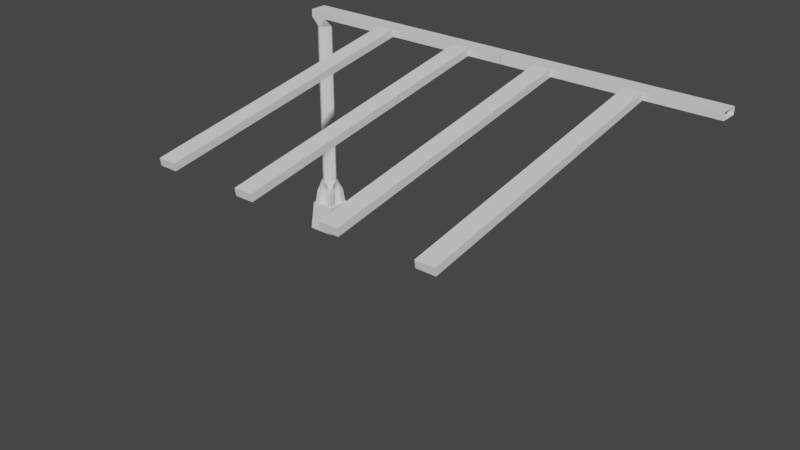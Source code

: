 # Source: roof.blend  (saved by Blender 2.81.16; exported with 4.5.12 LTS)
import bpy
from mathutils import Matrix  # noqa: F401  (used for matrix-valued properties, if any)

bpy.ops.wm.read_factory_settings(use_empty=True)
scene = bpy.context.scene
scene.name = 'Scene'

# ---- collections
col_collection = bpy.data.collections.new('Collection'); scene.collection.children.link(col_collection)

# ---- world
world_world = bpy.data.worlds.new('World'); scene.world = world_world
world_world.use_nodes = True; world_world.node_tree.nodes.clear()
_N = world_world.node_tree.nodes; _L = world_world.node_tree.links
n0 = _N.new('ShaderNodeOutputWorld'); n0.name = 'World Output'; n0.location = (300, 300)
n1 = _N.new('ShaderNodeBackground'); n1.name = 'Background'; n1.location = (10, 300)
n1.inputs[0].default_value = (0.05088, 0.05088, 0.05088, 1.0)
_L.new(n1.outputs[0], n0.inputs[0])
n0.is_active_output = True
world_world.color = (0.05088, 0.05088, 0.05088)
world_world.use_sun_shadow = False
world_world.sun_shadow_jitter_overblur = 0.0

# ---- meshes
me_cube_003 = bpy.data.meshes.new('Cube.003')
me_cube_003.from_pydata([(-0.5751, -0.5751, 14.53), (-0.5751, 0.5751, 14.53), (-0.5751, -0.5751, 15.0), (-0.5751, 0.5751, 15.0), (-14.42, -0.5751, 14.53), (-14.42, 0.5751, 14.53), (-14.42, -0.5751, 15.0), (-14.42, 0.5751, 15.0), (-0.5751, -0.5751, 14.52), (-0.5751, 0.5751, 14.52), (-1.729, 0.5751, 15.0), (-2.883, 0.5751, 15.0), (-4.037, 0.5751, 15.0), (-5.191, 0.5751, 15.0), (-6.345, 0.5751, 15.0), (-7.499, 0.5751, 15.0), (-8.653, 0.5751, 15.0), (-9.807, 0.5751, 15.0), (-10.96, 0.5751, 15.0), (-12.12, 0.5751, 15.0), (-13.27, 0.5751, 15.0), (-13.27, -0.5751, 15.0), (-12.12, -0.5751, 15.0), (-10.96, -0.5751, 15.0), (-9.807, -0.5751, 15.0), (-8.653, -0.5751, 15.0), (-7.499, -0.5751, 15.0), (-6.345, -0.5751, 15.0), (-5.191, -0.5751, 15.0), (-4.037, -0.5751, 15.0), (-2.883, -0.5751, 15.0), (-1.729, -0.5751, 15.0), (-1.729, 0.5751, 14.53), (-2.883, 0.5751, 14.53), (-4.037, 0.5751, 14.53), (-5.191, 0.5751, 14.53), (-6.345, 0.5751, 14.53), (-7.499, 0.5751, 14.53), (-8.653, 0.5751, 14.53), (-9.807, 0.5751, 14.53), (-10.96, 0.5751, 14.53), (-12.12, 0.5751, 14.53), (-13.27, 0.5751, 14.53), (-1.729, -0.5751, 14.53), (-2.883, -0.5751, 14.53), (-4.037, -0.5751, 14.53), (-5.191, -0.5751, 14.53), (-6.345, -0.5751, 14.53), (-7.499, -0.5751, 14.53), (-8.653, -0.5751, 14.53), (-9.807, -0.5751, 14.53), (-10.96, -0.5751, 14.53), (-12.12, -0.5751, 14.53), (-13.27, -0.5751, 14.53), (-12.12, -18.29, 11.99), (-10.96, -18.29, 11.99), (-6.345, -18.29, 11.99), (-5.191, -18.29, 11.99), (-5.191, -18.21, 11.53), (-6.345, -18.21, 11.53), (-10.96, -18.21, 11.53), (-12.12, -18.21, 11.53), (-27.82, -1.0, -1.0), (-27.99, -0.8328, 1.0), (-27.82, 1.0, -1.0), (-27.99, 0.8328, 1.0), (-29.82, -1.0, -1.0), (-29.66, -0.8328, 1.0), (-29.82, 1.0, -1.0), (-29.66, 0.8328, 1.0), (-28.08, -0.7426, 1.0), (-28.08, 0.7426, 1.0), (-29.57, 0.7426, 1.0), (-29.57, -0.7426, 1.0), (-28.25, -0.5751, 14.53), (-28.25, 0.5751, 14.53), (-29.4, 0.5751, 14.53), (-29.4, -0.5751, 14.53), (-28.25, -0.5751, 15.0), (-28.25, 0.5751, 15.0), (-29.4, 0.5751, 15.0), (-29.4, -0.5751, 15.0), (-14.4, -0.5751, 14.53), (-14.4, 0.5751, 14.53), (-14.4, -0.5751, 15.0), (-14.4, 0.5751, 15.0), (-28.86, 0.5751, 2.814), (-29.4, -9.537e-07, 2.814), (-29.35, 0.5308, 2.239), (-28.92, 0.5361, 2.814), (-29.01, 0.48, 2.814), (-29.09, 0.4153, 2.814), (-29.17, 0.3442, 2.814), (-29.24, 0.2675, 2.814), (-29.3, 0.1853, 2.814), (-29.36, 0.09704, 2.814), (-28.82, -0.5751, 2.814), (-29.35, -0.5308, 2.239), (-29.36, -0.09705, 2.814), (-29.3, -0.1853, 2.814), (-29.24, -0.2675, 2.814), (-29.17, -0.3442, 2.814), (-29.09, -0.4153, 2.814), (-29.01, -0.48, 2.814), (-28.92, -0.5361, 2.814), (-28.25, -9.537e-07, 2.814), (-28.29, -0.5308, 2.239), (-28.73, -0.5361, 2.814), (-28.64, -0.48, 2.814), (-28.56, -0.4153, 2.814), (-28.48, -0.3442, 2.814), (-28.41, -0.2675, 2.814), (-28.34, -0.1853, 2.814), (-28.29, -0.09705, 2.814), (-28.29, 0.5308, 2.239), (-28.29, 0.09704, 2.814), (-28.34, 0.1853, 2.814), (-28.41, 0.2675, 2.814), (-28.48, 0.3442, 2.814), (-28.56, 0.4153, 2.814), (-28.64, 0.48, 2.814), (-28.73, 0.5361, 2.814), (-29.4, -9.537e-07, 13.94), (-28.82, 0.5751, 13.94), (-29.4, 0.5751, 14.52), (-29.36, 0.09704, 13.94), (-29.3, 0.1853, 13.94), (-29.24, 0.2675, 13.94), (-29.17, 0.3442, 13.94), (-29.09, 0.4153, 13.94), (-29.01, 0.48, 13.94), (-28.92, 0.5361, 13.94), (-28.25, -9.537e-07, 13.94), (-28.82, -0.5751, 13.94), (-28.25, -0.5751, 14.52), (-28.29, -0.09705, 13.94), (-28.34, -0.1853, 13.94), (-28.41, -0.2675, 13.94), (-28.48, -0.3442, 13.94), (-28.56, -0.4153, 13.94), (-28.64, -0.48, 13.94), (-28.73, -0.5361, 13.94), (-28.82, -0.5751, 13.94), (-29.4, -9.537e-07, 13.94), (-29.4, -0.5751, 14.52), (-28.92, -0.5361, 13.94), (-29.01, -0.48, 13.94), (-29.09, -0.4153, 13.94), (-29.17, -0.3442, 13.94), (-29.24, -0.2675, 13.94), (-29.3, -0.1853, 13.94), (-29.36, -0.09705, 13.94), (-28.82, 0.5751, 13.94), (-28.25, -9.537e-07, 13.94), (-28.25, 0.5751, 14.52), (-28.73, 0.5361, 13.94), (-28.64, 0.48, 13.94), (-28.56, 0.4153, 13.94), (-28.48, 0.3442, 13.94), (-28.41, 0.2675, 13.94), (-28.34, 0.1853, 13.94), (-28.29, 0.09704, 13.94), (-27.09, 0.5751, 15.0), (-25.94, 0.5751, 15.0), (-24.79, 0.5751, 15.0), (-23.63, 0.5751, 15.0), (-22.48, 0.5751, 15.0), (-21.32, 0.5751, 15.0), (-20.17, 0.5751, 15.0), (-19.02, 0.5751, 15.0), (-17.86, 0.5751, 15.0), (-16.71, 0.5751, 15.0), (-15.55, 0.5751, 15.0), (-15.55, -0.5751, 15.0), (-16.71, -0.5751, 15.0), (-17.86, -0.5751, 15.0), (-19.02, -0.5751, 15.0), (-20.17, -0.5751, 15.0), (-21.32, -0.5751, 15.0), (-22.48, -0.5751, 15.0), (-23.63, -0.5751, 15.0), (-24.79, -0.5751, 15.0), (-25.94, -0.5751, 15.0), (-27.09, -0.5751, 15.0), (-27.09, 0.5751, 14.53), (-25.94, 0.5751, 14.53), (-24.79, 0.5751, 14.53), (-23.63, 0.5751, 14.53), (-22.48, 0.5751, 14.53), (-21.32, 0.5751, 14.53), (-20.17, 0.5751, 14.53), (-19.02, 0.5751, 14.53), (-17.86, 0.5751, 14.53), (-16.71, 0.5751, 14.53), (-15.55, 0.5751, 14.53), (-27.09, -0.5751, 14.53), (-25.94, -0.5751, 14.53), (-24.79, -0.5751, 14.53), (-23.63, -0.5751, 14.53), (-22.48, -0.5751, 14.53), (-21.32, -0.5751, 14.53), (-20.17, -0.5751, 14.53), (-19.02, -0.5751, 14.53), (-17.86, -0.5751, 14.53), (-16.71, -0.5751, 14.53), (-15.55, -0.5751, 14.53), (-16.71, -18.29, 11.99), (-17.86, -18.29, 11.99), (-22.48, -18.29, 11.99), (-23.63, -18.29, 11.99), (-23.63, -18.21, 11.53), (-22.48, -18.21, 11.53), (-17.86, -18.21, 11.53), (-16.71, -18.21, 11.53), (-28.83, -0.7426, 1.0), (-28.08, -0.009248, 1.0), (-29.57, -0.009248, 1.0), (-28.46, -0.7426, 1.0), (-28.83, 0.7426, 1.0), (-28.55, 0.548, 1.385), (-29.37, 0.2701, 1.385), (-29.51, -0.6855, 1.461), (-29.51, 0.685, 1.461), (-28.14, 0.685, 1.461), (-28.14, -0.6855, 1.461), (-29.4, -0.1438, 2.671), (-28.68, -0.5751, 2.671), (-29.46, 0.6391, 1.888), (-28.18, 0.6391, 1.888), (-28.23, 0.2931, 1.016), (-28.25, 0.1438, 2.671), (-29.46, -0.6393, 1.888), (-28.18, -0.6393, 1.888), (-28.53, 0.5941, 1.016), (-28.99, 0.5751, 2.671), (-28.54, -0.5751, 2.527), (-28.49, -0.6855, 1.461), (-28.51, -0.6393, 1.888), (-29.11, -0.5751, 2.527), (-29.2, -0.7426, 1.0), (-29.17, -0.6855, 1.461), (-29.15, -0.6393, 1.888), (-28.08, 0.3667, 1.0), (-28.25, 0.2876, 2.527), (-28.14, 0.3379, 1.461), (-28.18, 0.3149, 1.888), (-28.25, -0.2876, 2.527), (-28.08, -0.3759, 1.0), (-28.14, -0.3474, 1.461), (-28.18, -0.3243, 1.888), (-29.2, 0.7426, 1.0), (-29.13, 0.5751, 2.527), (-29.17, 0.685, 1.461), (-29.15, 0.6391, 1.888), (-28.46, 0.7426, 1.0), (-28.55, 0.5751, 2.527), (-28.49, 0.685, 1.461), (-28.51, 0.6391, 1.888), (-29.57, -0.3759, 1.0), (-29.4, -0.2876, 2.527), (-29.51, -0.3474, 1.461), (-29.46, -0.3243, 1.888), (-29.4, 0.2876, 2.527), (-29.51, 0.3379, 1.461), (-29.46, 0.3149, 1.888), (-29.57, 0.3667, 1.0), (-29.01, 0.3449, 1.949), (-28.85, 0.3449, 2.122), (-28.83, -0.4132, 1.308), (-28.83, -0.4476, 1.031), (-28.62, -0.4132, 1.308), (-29.05, -0.4476, 1.031), (-28.48, 0.172, 1.949), (-28.48, -0.0009532, 2.122), (-28.38, -0.227, 1.031), (-28.38, -0.006514, 1.031), (-28.41, -0.006514, 1.308), (-28.6, -0.4476, 1.031), (-28.65, -0.3468, 1.949), (-28.83, -0.3468, 2.122), (-28.6, 0.4457, 1.031), (-28.83, 0.4457, 1.031), (-29.17, -0.1739, 1.949), (-29.17, -0.0009532, 2.122), (-28.83, 0.411, 1.308), (-28.83, -0.3854, 1.565), (-29.21, -0.006514, 1.565), (-29.24, -0.006514, 1.308), (-28.44, -0.006514, 1.565), (-28.83, 0.3834, 1.565), (-29.27, -0.006514, 1.031), (-29.27, 0.2196, 1.031), (-28.64, -0.3854, 1.565), (-29.0, -0.3468, 1.949), (-29.03, -0.4132, 1.308), (-29.02, -0.3854, 1.565), (-28.38, 0.2196, 1.031), (-28.41, 0.2022, 1.308), (-28.44, 0.1884, 1.565), (-28.48, -0.1739, 1.949), (-28.41, -0.2099, 1.308), (-28.44, -0.196, 1.565), (-29.05, 0.4457, 1.031), (-29.03, 0.411, 1.308), (-29.02, 0.3834, 1.565), (-28.66, 0.3449, 1.949), (-28.62, 0.411, 1.308), (-28.64, 0.3834, 1.565), (-29.27, -0.227, 1.031), (-29.24, -0.2099, 1.308), (-29.21, -0.196, 1.565), (-29.17, 0.172, 1.949), (-29.24, 0.2022, 1.308), (-29.21, 0.1884, 1.565), (-29.34, 0.2517, 1.727), (-28.28, -0.2786, 1.385), (-28.57, 0.5112, 1.727), (-29.1, -0.5494, 1.385), (-28.23, -0.3015, 1.016), (-28.31, -0.2601, 1.727), (-29.08, -0.5124, 1.727), (-28.36, 0.2298, 2.238), (-28.5, -0.6624, 1.675), (-28.47, -0.7141, 1.23), (-28.52, -0.6072, 2.207), (-28.97, -0.5751, 2.671), (-29.13, -0.5951, 1.016), (-29.13, -0.6072, 2.207), (-29.16, -0.6624, 1.675), (-29.19, -0.7141, 1.23), (-28.61, 0.46, 2.238), (-28.85, 0.46, 2.468), (-28.16, 0.3264, 1.675), (-28.11, 0.3523, 1.23), (-28.22, 0.3012, 2.207), (-28.25, -0.1438, 2.671), (-29.29, 0.2298, 2.238), (-29.29, -0.0004771, 2.468), (-28.22, -0.3059, 2.207), (-28.16, -0.3358, 1.675), (-28.11, -0.3617, 1.23), (-29.29, -0.2307, 2.238), (-29.34, -0.2601, 1.727), (-29.16, 0.662, 1.675), (-29.19, 0.7138, 1.23), (-29.14, 0.6071, 2.207), (-28.71, 0.5751, 2.671), (-28.36, -0.2307, 2.238), (-28.36, -0.0004771, 2.468), (-28.53, 0.6071, 2.207), (-28.5, 0.662, 1.675), (-28.47, 0.7138, 1.23), (-29.07, 0.46, 2.238), (-29.08, 0.5112, 1.727), (-29.49, -0.3358, 1.675), (-29.54, -0.3617, 1.23), (-29.43, -0.3059, 2.207), (-29.4, 0.1438, 2.671), (-29.05, -0.461, 2.238), (-28.82, -0.461, 2.468), (-29.43, 0.3012, 2.207), (-29.49, 0.3264, 1.675), (-29.54, 0.3523, 1.23), (-28.93, 0.3449, 2.036), (-28.48, 0.08552, 2.036), (-28.74, -0.3468, 2.036), (-29.17, -0.08742, 2.036), (-28.63, -0.3993, 1.437), (-28.61, -0.4304, 1.17), (-28.64, -0.3661, 1.757), (-28.91, -0.3468, 2.036), (-29.01, -0.3661, 1.757), (-29.03, -0.3993, 1.437), (-29.04, -0.4304, 1.17), (-28.43, 0.1953, 1.437), (-28.4, 0.2109, 1.17), (-28.46, 0.1802, 1.757), (-28.48, -0.08742, 2.036), (-28.46, -0.1849, 1.757), (-28.43, -0.2029, 1.437), (-28.4, -0.2185, 1.17), (-29.03, 0.3972, 1.437), (-29.04, 0.4283, 1.17), (-29.01, 0.3642, 1.757), (-28.75, 0.3449, 2.036), (-28.65, 0.3642, 1.757), (-28.63, 0.3972, 1.437), (-28.61, 0.4283, 1.17), (-29.22, -0.2029, 1.437), (-29.25, -0.2185, 1.17), (-29.19, -0.1849, 1.757), (-29.17, 0.08552, 2.036), (-29.19, 0.1802, 1.757), (-29.22, 0.1953, 1.437), (-29.25, 0.2109, 1.17), (-29.13, 0.5941, 1.016), (-28.53, -0.5951, 1.016), (-29.42, 0.2931, 1.016), (-29.42, -0.3015, 1.016), (-28.59, -0.461, 2.238), (-28.55, -0.5494, 1.385), (-28.57, -0.5124, 1.727), (-28.28, 0.2701, 1.385), (-28.31, 0.2517, 1.727), (-29.1, 0.548, 1.385), (-29.37, -0.2786, 1.385), (-29.4, -0.2901, 1.2), (-28.34, 0.2407, 1.982), (-29.11, 0.5711, 1.2), (-28.58, -0.4867, 1.982), (-29.35, -0.2694, 1.556), (-28.25, 0.2816, 1.2), (-29.09, 0.5296, 1.556), (-28.54, -0.5722, 1.2), (-28.29, 0.2609, 1.556), (-29.29, -0.1156, 2.353), (-28.56, -0.5309, 1.556), (-28.71, -0.461, 2.353), (-29.4, 0.2816, 1.2), (-28.94, -0.461, 2.353), (-29.08, 0.4856, 1.982), (-28.36, -0.1156, 2.353), (-29.31, -0.2454, 1.982), (-29.29, 0.1146, 2.353), (-28.73, 0.46, 2.353), (-28.96, 0.46, 2.353), (-28.36, 0.1146, 2.353), (-29.07, -0.4867, 1.982), (-28.34, -0.2454, 1.982), (-29.09, -0.5309, 1.556), (-28.59, 0.4856, 1.982), (-28.29, -0.2694, 1.556), (-29.31, 0.2407, 1.982), (-29.11, -0.5722, 1.2), (-28.56, 0.5296, 1.556), (-28.25, -0.2901, 1.2), (-29.35, 0.2609, 1.556), (-28.54, 0.5711, 1.2)], [(9, 1), (0, 8)], [(21, 20, 7, 6), (5, 4, 6, 7), (20, 42, 5, 7), (42, 53, 4, 5), (53, 21, 6, 4), (0, 2, 31, 43), (43, 31, 30, 44), (44, 30, 29, 45), (45, 29, 28, 46), (52, 51, 60, 61), (47, 27, 26, 48), (48, 26, 25, 49), (49, 25, 24, 50), (50, 24, 23, 51), (52, 22, 21, 53), (1, 0, 43, 32), (32, 43, 44, 33), (33, 44, 45, 34), (34, 45, 46, 35), (35, 46, 47, 36), (36, 47, 48, 37), (37, 48, 49, 38), (38, 49, 50, 39), (39, 50, 51, 40), (40, 51, 52, 41), (41, 52, 53, 42), (3, 1, 32, 10), (10, 32, 33, 11), (11, 33, 34, 12), (12, 34, 35, 13), (13, 35, 36, 14), (14, 36, 37, 15), (15, 37, 38, 16), (16, 38, 39, 17), (17, 39, 40, 18), (18, 40, 41, 19), (19, 41, 42, 20), (2, 3, 10, 31), (31, 10, 11, 30), (30, 11, 12, 29), (29, 12, 13, 28), (28, 13, 14, 27), (27, 14, 15, 26), (26, 15, 16, 25), (25, 16, 17, 24), (24, 17, 18, 23), (23, 18, 19, 22), (22, 19, 20, 21), (58, 57, 56, 59), (60, 55, 54, 61), (23, 22, 54, 55), (47, 46, 58, 59), (51, 23, 55, 60), (22, 52, 61, 54), (46, 28, 57, 58), (28, 27, 56, 57), (27, 47, 59, 56), (62, 64, 65, 63), (64, 68, 69, 65), (68, 66, 67, 69), (66, 62, 63, 67), (64, 62, 66, 68), (63, 70, 217, 214, 239, 73, 67), (134, 74, 77, 144, 142, 133), (69, 72, 250, 218, 254, 71, 65), (67, 73, 258, 216, 265, 72, 69), (65, 71, 242, 215, 247, 70, 63), (77, 81, 80, 76), (154, 75, 74, 134, 132, 153), (144, 77, 76, 124, 122, 143), (80, 81, 78, 79), (74, 78, 81, 77), (76, 80, 79, 75), (173, 84, 85, 172), (83, 85, 84, 82), (172, 85, 83, 194), (194, 83, 82, 205), (205, 82, 84, 173), (86, 123, 152), (96, 133, 142), (105, 153, 132), (87, 143, 122), (217, 396, 277, 269, 214), (250, 395, 302, 281, 218), (437, 387, 306, 219), (124, 76, 75, 154, 152, 123), (86, 234, 251, 88, 89), (89, 88, 90), (90, 88, 91), (91, 88, 92), (92, 88, 93), (93, 88, 94), (94, 88, 95), (95, 88, 262, 357, 87), (87, 225, 259, 97, 98), (98, 97, 99), (99, 97, 100), (100, 97, 101), (101, 97, 102), (102, 97, 103), (103, 97, 104), (104, 97, 238, 325, 96), (96, 226, 235, 106, 107), (107, 106, 108), (108, 106, 109), (109, 106, 110), (110, 106, 111), (111, 106, 112), (112, 106, 113), (113, 106, 246, 335, 105), (105, 230, 243, 114, 115), (115, 114, 116), (116, 114, 117), (117, 114, 118), (118, 114, 119), (119, 114, 120), (120, 114, 121), (121, 114, 255, 346, 86), (122, 124, 125), (125, 124, 126), (126, 124, 127), (127, 124, 128), (128, 124, 129), (129, 124, 130), (130, 124, 131), (131, 124, 123), (132, 134, 135), (135, 134, 136), (136, 134, 137), (137, 134, 138), (138, 134, 139), (139, 134, 140), (140, 134, 141), (141, 134, 133), (142, 144, 145), (145, 144, 146), (146, 144, 147), (147, 144, 148), (148, 144, 149), (149, 144, 150), (150, 144, 151), (151, 144, 143), (152, 154, 155), (155, 154, 156), (156, 154, 157), (157, 154, 158), (158, 154, 159), (159, 154, 160), (160, 154, 161), (161, 154, 153), (142, 145, 104, 96), (145, 146, 103, 104), (146, 147, 102, 103), (147, 148, 101, 102), (148, 149, 100, 101), (149, 150, 99, 100), (150, 151, 98, 99), (151, 143, 87, 98), (152, 155, 121, 86), (155, 156, 120, 121), (156, 157, 119, 120), (157, 158, 118, 119), (158, 159, 117, 118), (159, 160, 116, 117), (160, 161, 115, 116), (161, 153, 105, 115), (86, 89, 131, 123), (89, 90, 130, 131), (90, 91, 129, 130), (91, 92, 128, 129), (92, 93, 127, 128), (93, 94, 126, 127), (94, 95, 125, 126), (95, 87, 122, 125), (96, 107, 141, 133), (107, 108, 140, 141), (108, 109, 139, 140), (109, 110, 138, 139), (110, 111, 137, 138), (111, 112, 136, 137), (112, 113, 135, 136), (113, 105, 132, 135), (242, 229, 296, 275, 215), (74, 195, 183, 78), (195, 196, 182, 183), (196, 197, 181, 182), (197, 198, 180, 181), (204, 213, 212, 203), (199, 200, 178, 179), (200, 201, 177, 178), (201, 202, 176, 177), (202, 203, 175, 176), (204, 205, 173, 174), (75, 184, 195, 74), (184, 185, 196, 195), (185, 186, 197, 196), (186, 187, 198, 197), (187, 188, 199, 198), (188, 189, 200, 199), (189, 190, 201, 200), (190, 191, 202, 201), (191, 192, 203, 202), (192, 193, 204, 203), (193, 194, 205, 204), (79, 162, 184, 75), (162, 163, 185, 184), (163, 164, 186, 185), (164, 165, 187, 186), (165, 166, 188, 187), (166, 167, 189, 188), (167, 168, 190, 189), (168, 169, 191, 190), (169, 170, 192, 191), (170, 171, 193, 192), (171, 172, 194, 193), (78, 183, 162, 79), (183, 182, 163, 162), (182, 181, 164, 163), (181, 180, 165, 164), (180, 179, 166, 165), (179, 178, 167, 166), (178, 177, 168, 167), (177, 176, 169, 168), (176, 175, 170, 169), (175, 174, 171, 170), (174, 173, 172, 171), (210, 211, 208, 209), (212, 213, 206, 207), (175, 207, 206, 174), (199, 211, 210, 198), (203, 212, 207, 175), (174, 206, 213, 204), (198, 210, 209, 180), (180, 209, 208, 179), (179, 208, 211, 199), (240, 221, 73, 239, 329), (248, 224, 70, 247, 340), (263, 222, 72, 265, 362), (256, 223, 71, 254, 351), (257, 228, 223, 256, 350), (264, 227, 222, 263, 361), (249, 232, 224, 248, 339), (241, 231, 221, 240, 328), (436, 393, 313, 314), (435, 380, 300, 315), (434, 386, 307, 316), (433, 373, 294, 317), (238, 97, 231, 241, 327), (246, 106, 232, 249, 338), (262, 88, 227, 264, 360), (255, 114, 228, 257, 349), (432, 392, 311, 336), (431, 379, 301, 319), (430, 385, 305, 330), (429, 372, 295, 320), (224, 232, 237, 322, 236), (70, 224, 236, 323, 217), (232, 106, 235, 324, 237), (215, 275, 274, 318, 247), (428, 378, 299, 347), (427, 371, 293, 358), (223, 228, 245, 332, 244), (71, 223, 244, 333, 242), (228, 114, 243, 334, 245), (426, 364, 272, 321), (425, 363, 266, 352), (214, 269, 271, 326, 239), (222, 227, 253, 343, 252), (72, 222, 252, 344, 250), (227, 88, 251, 345, 253), (424, 384, 267, 331), (423, 391, 283, 337), (422, 390, 310, 342), (221, 231, 261, 354, 260), (73, 221, 260, 355, 258), (231, 97, 259, 356, 261), (421, 377, 273, 348), (420, 383, 304, 353), (419, 370, 279, 359), (369, 278, 365), (376, 272, 364), (383, 266, 363), (390, 282, 366), (308, 389, 309, 287, 290), (302, 382, 303, 284, 281), (296, 375, 297, 276, 275), (277, 368, 270, 268, 269), (309, 388, 310, 286, 287), (303, 381, 304, 289, 284), (297, 374, 298, 288, 276), (270, 367, 292, 285, 268), (370, 293, 371), (285, 295, 372, 294, 268), (268, 294, 373, 271, 269), (377, 299, 378), (288, 301, 379, 300, 276), (276, 300, 380, 274, 275), (384, 305, 385), (289, 307, 386, 306, 284), (284, 306, 387, 280, 281), (391, 311, 392), (286, 313, 393, 312, 287), (287, 312, 394, 291, 290), (418, 394, 312, 220), (258, 398, 308, 290, 216), (216, 290, 291, 397, 265), (417, 365, 278, 399), (218, 281, 280, 233, 254), (416, 367, 270, 400), (415, 366, 282, 341), (414, 374, 297, 402), (413, 368, 277, 396), (412, 381, 303, 404), (411, 375, 296, 229), (410, 388, 309, 405), (409, 369, 292, 401), (408, 382, 302, 395), (407, 376, 298, 403), (406, 389, 308, 398), (405, 309, 389, 406), (260, 405, 406, 355), (355, 406, 398, 258), (321, 272, 376, 407), (243, 321, 407, 334), (334, 407, 403, 245), (404, 303, 382, 408), (252, 404, 408, 344), (344, 408, 395, 250), (399, 278, 369, 409), (235, 399, 409, 324), (324, 409, 401, 237), (342, 310, 388, 410), (261, 342, 410, 354), (354, 410, 405, 260), (402, 297, 375, 411), (244, 402, 411, 333), (333, 411, 229, 242), (353, 304, 381, 412), (253, 353, 412, 343), (343, 412, 404, 252), (400, 270, 368, 413), (236, 400, 413, 323), (323, 413, 396, 217), (403, 298, 374, 414), (245, 403, 414, 332), (332, 414, 402, 244), (337, 283, 366, 415), (87, 337, 415, 225), (225, 415, 341, 259), (401, 292, 367, 416), (237, 401, 416, 322), (322, 416, 400, 236), (359, 279, 365, 417), (96, 359, 417, 226), (226, 417, 399, 235), (397, 291, 394, 418), (265, 397, 418, 362), (362, 418, 220, 263), (283, 391, 392, 313, 286), (267, 384, 385, 307, 289), (273, 377, 378, 301, 288), (279, 370, 371, 295, 285), (310, 390, 366, 283, 286), (304, 383, 363, 267, 289), (298, 376, 364, 273, 288), (292, 369, 365, 279, 285), (358, 293, 370, 419), (238, 358, 419, 325), (325, 419, 359, 96), (352, 266, 383, 420), (251, 352, 420, 345), (345, 420, 353, 253), (347, 299, 377, 421), (246, 347, 421, 335), (335, 421, 348, 105), (341, 282, 390, 422), (259, 341, 422, 356), (356, 422, 342, 261), (336, 311, 391, 423), (262, 336, 423, 357), (357, 423, 337, 87), (330, 305, 384, 424), (255, 330, 424, 346), (346, 424, 331, 86), (331, 267, 363, 425), (86, 331, 425, 234), (234, 425, 352, 251), (348, 273, 364, 426), (105, 348, 426, 230), (230, 426, 321, 243), (320, 295, 371, 427), (241, 320, 427, 327), (327, 427, 358, 238), (319, 301, 378, 428), (249, 319, 428, 338), (338, 428, 347, 246), (317, 294, 372, 429), (240, 317, 429, 328), (328, 429, 320, 241), (316, 307, 385, 430), (257, 316, 430, 349), (349, 430, 330, 255), (315, 300, 379, 431), (248, 315, 431, 339), (339, 431, 319, 249), (314, 313, 392, 432), (264, 314, 432, 360), (360, 432, 336, 262), (326, 271, 373, 433), (239, 326, 433, 329), (329, 433, 317, 240), (219, 306, 386, 434), (256, 219, 434, 350), (350, 434, 316, 257), (318, 274, 380, 435), (247, 318, 435, 340), (340, 435, 315, 248), (220, 312, 393, 436), (263, 220, 436, 361), (361, 436, 314, 264), (233, 280, 387, 437), (254, 233, 437, 351), (351, 437, 219, 256)])
_uv = me_cube_003.uv_layers.new(name='UVMap')
_uv.uv.foreach_set('vector', [0.875, 0.75, 0.875, 0.5, 0.875, 0.5, 0.875, 0.75, 0.625, 0.25, 0.625, 0.0, 0.625, 0.0, 0.625, 0.25, 0.625, 0.25, 0.625, 0.25, 0.625, 0.25, 0.625, 0.25, 0.625, 0.25, 0.625, 0.0, 0.625, 0.0, 0.625, 0.25, 0.625, 1.0, 0.625, 1.0, 0.625, 1.0, 0.625, 1.0, 0.625, 1.0, 0.625, 1.0, 0.625, 1.0, 0.625, 1.0, 0.625, 1.0, 0.625, 1.0, 0.625, 1.0, 0.625, 1.0, 0.625, 1.0, 0.625, 1.0, 0.625, 1.0, 0.625, 1.0, 0.625, 1.0, 0.625, 1.0, 0.625, 1.0, 0.625, 1.0, 0.625, 0.0, 0.625, 0.0, 0.625, 0.0, 0.625, 0.0, 0.625, 1.0, 0.625, 1.0, 0.625, 1.0, 0.625, 1.0, 0.625, 1.0, 0.625, 1.0, 0.625, 1.0, 0.625, 1.0, 0.625, 1.0, 0.625, 1.0, 0.625, 1.0, 0.625, 1.0, 0.625, 1.0, 0.625, 1.0, 0.625, 1.0, 0.625, 1.0, 0.625, 1.0, 0.625, 1.0, 0.625, 1.0, 0.625, 1.0, 0.625, 0.25, 0.625, 0.0, 0.625, 0.0, 0.625, 0.25, 0.625, 0.25, 0.625, 0.0, 0.625, 0.0, 0.625, 0.25, 0.625, 0.25, 0.625, 0.0, 0.625, 0.0, 0.625, 0.25, 0.625, 0.25, 0.625, 0.0, 0.625, 0.0, 0.625, 0.25, 0.625, 0.25, 0.625, 0.0, 0.625, 0.0, 0.625, 0.25, 0.625, 0.25, 0.625, 0.0, 0.625, 0.0, 0.625, 0.25, 0.625, 0.25, 0.625, 0.0, 0.625, 0.0, 0.625, 0.25, 0.625, 0.25, 0.625, 0.0, 0.625, 0.0, 0.625, 0.25, 0.625, 0.25, 0.625, 0.0, 0.625, 0.0, 0.625, 0.25, 0.625, 0.25, 0.625, 0.0, 0.625, 0.0, 0.625, 0.25, 0.625, 0.25, 0.625, 0.0, 0.625, 0.0, 0.625, 0.25, 0.625, 0.25, 0.625, 0.25, 0.625, 0.25, 0.625, 0.25, 0.625, 0.25, 0.625, 0.25, 0.625, 0.25, 0.625, 0.25, 0.625, 0.25, 0.625, 0.25, 0.625, 0.25, 0.625, 0.25, 0.625, 0.25, 0.625, 0.25, 0.625, 0.25, 0.625, 0.25, 0.625, 0.25, 0.625, 0.25, 0.625, 0.25, 0.625, 0.25, 0.625, 0.25, 0.625, 0.25, 0.625, 0.25, 0.625, 0.25, 0.625, 0.25, 0.625, 0.25, 0.625, 0.25, 0.625, 0.25, 0.625, 0.25, 0.625, 0.25, 0.625, 0.25, 0.625, 0.25, 0.625, 0.25, 0.625, 0.25, 0.625, 0.25, 0.625, 0.25, 0.625, 0.25, 0.625, 0.25, 0.625, 0.25, 0.625, 0.25, 0.625, 0.25, 0.625, 0.25, 0.625, 0.25, 0.625, 0.25, 0.875, 0.75, 0.875, 0.5, 0.875, 0.5, 0.875, 0.75, 0.875, 0.75, 0.875, 0.5, 0.875, 0.5, 0.875, 0.75, 0.875, 0.75, 0.875, 0.5, 0.875, 0.5, 0.875, 0.75, 0.875, 0.75, 0.875, 0.5, 0.875, 0.5, 0.875, 0.75, 0.875, 0.75, 0.875, 0.5, 0.875, 0.5, 0.875, 0.75, 0.875, 0.75, 0.875, 0.5, 0.875, 0.5, 0.875, 0.75, 0.875, 0.75, 0.875, 0.5, 0.875, 0.5, 0.875, 0.75, 0.875, 0.75, 0.875, 0.5, 0.875, 0.5, 0.875, 0.75, 0.875, 0.75, 0.875, 0.5, 0.875, 0.5, 0.875, 0.75, 0.875, 0.75, 0.875, 0.5, 0.875, 0.5, 0.875, 0.75, 0.875, 0.75, 0.875, 0.5, 0.875, 0.5, 0.875, 0.75, 0.625, 1.0, 0.625, 1.0, 0.625, 1.0, 0.625, 1.0, 0.625, 1.0, 0.625, 1.0, 0.625, 1.0, 0.625, 1.0, 0.875, 0.75, 0.875, 0.75, 0.875, 0.75, 0.875, 0.75, 0.625, 0.0, 0.625, 0.0, 0.625, 0.0, 0.625, 0.0, 0.625, 1.0, 0.625, 1.0, 0.625, 1.0, 0.625, 1.0, 0.625, 1.0, 0.625, 1.0, 0.625, 1.0, 0.625, 1.0, 0.625, 1.0, 0.625, 1.0, 0.625, 1.0, 0.625, 1.0, 0.875, 0.75, 0.875, 0.75, 0.875, 0.75, 0.875, 0.75, 0.625, 1.0, 0.625, 1.0, 0.625, 1.0, 0.625, 1.0, 0.375, 0.0, 0.375, 0.25, 0.625, 0.25, 0.625, 0.0, 0.375, 0.25, 0.375, 0.5, 0.625, 0.5, 0.625, 0.25, 0.375, 0.5, 0.375, 0.75, 0.625, 0.75, 0.625, 0.5, 0.375, 0.75, 0.375, 1.0, 0.625, 1.0, 0.625, 0.75, 0.125, 0.5, 0.125, 0.75, 0.375, 0.75, 0.375, 0.5, 0.625, 1.0, 0.625, 1.0, 0.625, 0.9306, 0.625, 0.8611, 0.625, 0.8056, 0.625, 0.75, 0.625, 0.75, 0.625, 1.0, 0.625, 1.0, 0.625, 0.75, 0.625, 0.75, 0.625, 0.875, 0.625, 0.875, 0.625, 0.5, 0.625, 0.5, 0.625, 0.4431, 0.625, 0.3862, 0.625, 0.3181, 0.625, 0.25, 0.625, 0.25, 0.625, 0.75, 0.625, 0.75, 0.625, 0.687, 0.625, 0.624, 0.625, 0.562, 0.625, 0.5, 0.625, 0.5, 0.625, 0.25, 0.625, 0.25, 0.625, 0.2062, 0.625, 0.1623, 0.625, 0.08117, 0.625, 0.0, 0.625, 0.0, 0.625, 0.75, 0.625, 0.75, 0.625, 0.5, 0.625, 0.5, 0.625, 0.25, 0.625, 0.25, 0.625, 0.0, 0.625, 0.0, 0.625, 0.125, 0.625, 0.125, 0.625, 0.75, 0.625, 0.75, 0.625, 0.5, 0.625, 0.5, 0.625, 0.625, 0.625, 0.625, 0.625, 0.5, 0.625, 0.75, 0.875, 0.75, 0.875, 0.5, 0.625, 1.0, 0.625, 1.0, 0.625, 0.75, 0.625, 0.75, 0.625, 0.5, 0.625, 0.5, 0.625, 0.25, 0.625, 0.25, 0.875, 0.75, 0.875, 0.75, 0.875, 0.5, 0.875, 0.5, 0.625, 0.25, 0.625, 0.25, 0.625, 0.0, 0.625, 0.0, 0.625, 0.25, 0.625, 0.25, 0.625, 0.25, 0.625, 0.25, 0.625, 0.25, 0.625, 0.25, 0.625, 0.0, 0.625, 0.0, 0.625, 1.0, 0.625, 1.0, 0.625, 1.0, 0.625, 1.0, 0.625, 0.375, 0.625, 0.375, 0.625, 0.375, 0.625, 0.875, 0.625, 0.875, 0.625, 0.875, 0.625, 0.125, 0.625, 0.125, 0.625, 0.125, 0.625, 0.625, 0.625, 0.625, 0.625, 0.625, 0.625, 0.9306, 0.625, 0.9306, 0.625, 0.9306, 0.625, 0.8611, 0.625, 0.8611, 0.625, 0.4431, 0.625, 0.4431, 0.625, 0.4431, 0.625, 0.3862, 0.625, 0.3862, 0.625, 0.3168, 0.625, 0.3168, 0.625, 0.3155, 0.625, 0.3155, 0.625, 0.5, 0.625, 0.5, 0.625, 0.25, 0.625, 0.25, 0.625, 0.375, 0.625, 0.375, 0.625, 0.375, 0.625, 0.4062, 0.625, 0.4375, 0.625, 0.5, 0.625, 0.3961, 0.625, 0.3961, 0.625, 0.5, 0.625, 0.4153, 0.625, 0.4153, 0.625, 0.5, 0.625, 0.4331, 0.625, 0.4331, 0.625, 0.5, 0.625, 0.4498, 0.625, 0.4498, 0.625, 0.5, 0.625, 0.4653, 0.625, 0.4653, 0.625, 0.5, 0.625, 0.4793, 0.625, 0.4793, 0.625, 0.5, 0.625, 0.4915, 0.625, 0.4915, 0.625, 0.5, 0.625, 0.5, 0.625, 0.5, 0.625, 0.5, 0.625, 0.625, 0.625, 0.6562, 0.625, 0.6875, 0.625, 0.75, 0.625, 0.6461, 0.625, 0.6461, 0.625, 0.75, 0.625, 0.6653, 0.625, 0.6653, 0.625, 0.75, 0.625, 0.6831, 0.625, 0.6831, 0.625, 0.75, 0.625, 0.6998, 0.625, 0.6998, 0.625, 0.75, 0.625, 0.7153, 0.625, 0.7153, 0.625, 0.75, 0.625, 0.7293, 0.625, 0.7293, 0.625, 0.75, 0.625, 0.7415, 0.625, 0.7415, 0.625, 0.75, 0.625, 0.75, 0.625, 0.75, 0.625, 0.75, 0.625, 0.0, 0.625, 0.0, 0.625, 0.0, 0.625, 0.0, 0.625, 0.008478, 0.625, 0.008478, 0.625, 0.0, 0.625, 0.02068, 0.625, 0.02068, 0.625, 0.0, 0.625, 0.03474, 0.625, 0.03474, 0.625, 0.0, 0.625, 0.05019, 0.625, 0.05019, 0.625, 0.0, 0.625, 0.06686, 0.625, 0.06686, 0.625, 0.0, 0.625, 0.08473, 0.625, 0.08473, 0.625, 0.0, 0.625, 0.1039, 0.625, 0.1039, 0.625, 0.0, 0.625, 0.0625, 0.625, 0.09375, 0.625, 0.125, 0.625, 0.125, 0.625, 0.1562, 0.625, 0.1875, 0.625, 0.25, 0.625, 0.1461, 0.625, 0.1461, 0.625, 0.25, 0.625, 0.1653, 0.625, 0.1653, 0.625, 0.25, 0.625, 0.1831, 0.625, 0.1831, 0.625, 0.25, 0.625, 0.1998, 0.625, 0.1998, 0.625, 0.25, 0.625, 0.2153, 0.625, 0.2153, 0.625, 0.25, 0.625, 0.2293, 0.625, 0.2293, 0.625, 0.25, 0.625, 0.2415, 0.625, 0.2415, 0.625, 0.25, 0.625, 0.25, 0.625, 0.25, 0.625, 0.25, 0.625, 0.625, 0.625, 0.5, 0.625, 0.6039, 0.625, 0.6039, 0.625, 0.5, 0.625, 0.5847, 0.625, 0.5847, 0.625, 0.5, 0.625, 0.5669, 0.625, 0.5669, 0.625, 0.5, 0.625, 0.5502, 0.625, 0.5502, 0.625, 0.5, 0.625, 0.5347, 0.625, 0.5347, 0.625, 0.5, 0.625, 0.5207, 0.625, 0.5207, 0.625, 0.5, 0.625, 0.5085, 0.625, 0.5085, 0.625, 0.5, 0.625, 0.5, 0.625, 0.125, 0.625, 0.0, 0.625, 0.1039, 0.625, 0.1039, 0.625, 0.0, 0.625, 0.08473, 0.625, 0.08473, 0.625, 0.0, 0.625, 0.06686, 0.625, 0.06686, 0.625, 0.0, 0.625, 0.05019, 0.625, 0.05019, 0.625, 0.0, 0.625, 0.03474, 0.625, 0.03474, 0.625, 0.0, 0.625, 0.02068, 0.625, 0.02068, 0.625, 0.0, 0.625, 0.008478, 0.625, 0.008478, 0.625, 0.0, 0.625, 0.0, 0.625, 0.875, 0.625, 0.75, 0.625, 0.8539, 0.625, 0.8539, 0.625, 0.75, 0.625, 0.8347, 0.625, 0.8347, 0.625, 0.75, 0.625, 0.8169, 0.625, 0.8169, 0.625, 0.75, 0.625, 0.8002, 0.625, 0.8002, 0.625, 0.75, 0.625, 0.7847, 0.625, 0.7847, 0.625, 0.75, 0.625, 0.7707, 0.625, 0.7707, 0.625, 0.75, 0.625, 0.7585, 0.625, 0.7585, 0.625, 0.75, 0.625, 0.75, 0.625, 0.375, 0.625, 0.25, 0.625, 0.3539, 0.625, 0.3539, 0.625, 0.25, 0.625, 0.3347, 0.625, 0.3347, 0.625, 0.25, 0.625, 0.3169, 0.625, 0.3169, 0.625, 0.25, 0.625, 0.3002, 0.625, 0.3002, 0.625, 0.25, 0.625, 0.2847, 0.625, 0.2847, 0.625, 0.25, 0.625, 0.2707, 0.625, 0.2707, 0.625, 0.25, 0.625, 0.2585, 0.625, 0.2585, 0.625, 0.25, 0.625, 0.25, 0.625, 0.875, 0.625, 0.8539, 0.625, 0.8539, 0.625, 0.875, 0.625, 0.8539, 0.625, 0.8347, 0.625, 0.8347, 0.625, 0.8539, 0.625, 0.8347, 0.625, 0.8169, 0.625, 0.8169, 0.625, 0.8347, 0.625, 0.8169, 0.625, 0.75, 0.625, 0.75, 0.625, 0.8169, 0.625, 0.75, 0.625, 0.6831, 0.625, 0.6831, 0.625, 0.75, 0.625, 0.6831, 0.625, 0.6653, 0.625, 0.6653, 0.625, 0.6831, 0.625, 0.6653, 0.625, 0.6461, 0.625, 0.6461, 0.625, 0.6653, 0.625, 0.6461, 0.625, 0.625, 0.625, 0.625, 0.625, 0.6461, 0.625, 0.375, 0.625, 0.3539, 0.625, 0.3539, 0.625, 0.375, 0.625, 0.3539, 0.625, 0.3347, 0.625, 0.3347, 0.625, 0.3539, 0.625, 0.3347, 0.625, 0.3169, 0.625, 0.3169, 0.625, 0.3347, 0.625, 0.3169, 0.625, 0.25, 0.625, 0.25, 0.625, 0.3169, 0.625, 0.25, 0.625, 0.1831, 0.625, 0.1831, 0.625, 0.25, 0.625, 0.1831, 0.625, 0.1653, 0.625, 0.1653, 0.625, 0.1831, 0.625, 0.1653, 0.625, 0.1461, 0.625, 0.1461, 0.625, 0.1653, 0.625, 0.1461, 0.625, 0.125, 0.625, 0.125, 0.625, 0.1461, 0.625, 0.375, 0.625, 0.3961, 0.625, 0.3961, 0.625, 0.375, 0.625, 0.3961, 0.625, 0.4153, 0.625, 0.4153, 0.625, 0.3961, 0.625, 0.4153, 0.625, 0.4331, 0.625, 0.4331, 0.625, 0.4153, 0.625, 0.4331, 0.625, 0.5, 0.625, 0.5, 0.625, 0.4331, 0.625, 0.5, 0.625, 0.5669, 0.625, 0.5669, 0.625, 0.5, 0.625, 0.5669, 0.625, 0.5847, 0.625, 0.5847, 0.625, 0.5669, 0.625, 0.5847, 0.625, 0.6039, 0.625, 0.6039, 0.625, 0.5847, 0.625, 0.6039, 0.625, 0.625, 0.625, 0.625, 0.625, 0.6039, 0.625, 0.875, 0.625, 0.8961, 0.625, 0.8961, 0.625, 0.875, 0.625, 0.8961, 0.625, 0.9153, 0.625, 0.9153, 0.625, 0.8961, 0.625, 0.9153, 0.625, 0.9331, 0.625, 0.9331, 0.625, 0.9153, 0.625, 0.9331, 0.625, 1.0, 0.625, 1.0, 0.625, 0.9331, 0.625, 0.0, 0.625, 0.06686, 0.625, 0.06686, 0.625, 0.0, 0.625, 0.06686, 0.625, 0.08473, 0.625, 0.08473, 0.625, 0.06686, 0.625, 0.08473, 0.625, 0.1039, 0.625, 0.1039, 0.625, 0.08473, 0.625, 0.1039, 0.625, 0.125, 0.625, 0.125, 0.625, 0.1039, 0.625, 0.2062, 0.625, 0.2062, 0.625, 0.2062, 0.625, 0.1623, 0.625, 0.1623, 0.625, 1.0, 0.625, 1.0, 0.625, 1.0, 0.625, 1.0, 0.625, 1.0, 0.625, 1.0, 0.625, 1.0, 0.625, 1.0, 0.625, 1.0, 0.625, 1.0, 0.625, 1.0, 0.625, 1.0, 0.625, 1.0, 0.625, 1.0, 0.625, 1.0, 0.625, 1.0, 0.625, 0.0, 0.625, 0.0, 0.625, 0.0, 0.625, 0.0, 0.625, 1.0, 0.625, 1.0, 0.625, 1.0, 0.625, 1.0, 0.625, 1.0, 0.625, 1.0, 0.625, 1.0, 0.625, 1.0, 0.625, 1.0, 0.625, 1.0, 0.625, 1.0, 0.625, 1.0, 0.625, 1.0, 0.625, 1.0, 0.625, 1.0, 0.625, 1.0, 0.625, 1.0, 0.625, 1.0, 0.625, 1.0, 0.625, 1.0, 0.625, 0.25, 0.625, 0.25, 0.625, 0.0, 0.625, 0.0, 0.625, 0.25, 0.625, 0.25, 0.625, 0.0, 0.625, 0.0, 0.625, 0.25, 0.625, 0.25, 0.625, 0.0, 0.625, 0.0, 0.625, 0.25, 0.625, 0.25, 0.625, 0.0, 0.625, 0.0, 0.625, 0.25, 0.625, 0.25, 0.625, 0.0, 0.625, 0.0, 0.625, 0.25, 0.625, 0.25, 0.625, 0.0, 0.625, 0.0, 0.625, 0.25, 0.625, 0.25, 0.625, 0.0, 0.625, 0.0, 0.625, 0.25, 0.625, 0.25, 0.625, 0.0, 0.625, 0.0, 0.625, 0.25, 0.625, 0.25, 0.625, 0.0, 0.625, 0.0, 0.625, 0.25, 0.625, 0.25, 0.625, 0.0, 0.625, 0.0, 0.625, 0.25, 0.625, 0.25, 0.625, 0.0, 0.625, 0.0, 0.625, 0.25, 0.625, 0.25, 0.625, 0.25, 0.625, 0.25, 0.625, 0.25, 0.625, 0.25, 0.625, 0.25, 0.625, 0.25, 0.625, 0.25, 0.625, 0.25, 0.625, 0.25, 0.625, 0.25, 0.625, 0.25, 0.625, 0.25, 0.625, 0.25, 0.625, 0.25, 0.625, 0.25, 0.625, 0.25, 0.625, 0.25, 0.625, 0.25, 0.625, 0.25, 0.625, 0.25, 0.625, 0.25, 0.625, 0.25, 0.625, 0.25, 0.625, 0.25, 0.625, 0.25, 0.625, 0.25, 0.625, 0.25, 0.625, 0.25, 0.625, 0.25, 0.625, 0.25, 0.625, 0.25, 0.625, 0.25, 0.625, 0.25, 0.625, 0.25, 0.625, 0.25, 0.625, 0.25, 0.625, 0.25, 0.625, 0.25, 0.625, 0.25, 0.625, 0.25, 0.625, 0.25, 0.625, 0.25, 0.875, 0.75, 0.875, 0.75, 0.875, 0.5, 0.875, 0.5, 0.875, 0.75, 0.875, 0.75, 0.875, 0.5, 0.875, 0.5, 0.875, 0.75, 0.875, 0.75, 0.875, 0.5, 0.875, 0.5, 0.875, 0.75, 0.875, 0.75, 0.875, 0.5, 0.875, 0.5, 0.875, 0.75, 0.875, 0.75, 0.875, 0.5, 0.875, 0.5, 0.875, 0.75, 0.875, 0.75, 0.875, 0.5, 0.875, 0.5, 0.875, 0.75, 0.875, 0.75, 0.875, 0.5, 0.875, 0.5, 0.875, 0.75, 0.875, 0.75, 0.875, 0.5, 0.875, 0.5, 0.875, 0.75, 0.875, 0.75, 0.875, 0.5, 0.875, 0.5, 0.875, 0.75, 0.875, 0.75, 0.875, 0.5, 0.875, 0.5, 0.875, 0.75, 0.875, 0.75, 0.875, 0.5, 0.875, 0.5, 0.625, 1.0, 0.625, 1.0, 0.625, 1.0, 0.625, 1.0, 0.625, 1.0, 0.625, 1.0, 0.625, 1.0, 0.625, 1.0, 0.875, 0.75, 0.875, 0.75, 0.875, 0.75, 0.875, 0.75, 0.625, 0.0, 0.625, 0.0, 0.625, 0.0, 0.625, 0.0, 0.625, 1.0, 0.625, 1.0, 0.625, 1.0, 0.625, 1.0, 0.625, 1.0, 0.625, 1.0, 0.625, 1.0, 0.625, 1.0, 0.625, 1.0, 0.625, 1.0, 0.625, 1.0, 0.625, 1.0, 0.875, 0.75, 0.875, 0.75, 0.875, 0.75, 0.875, 0.75, 0.625, 1.0, 0.625, 1.0, 0.625, 1.0, 0.625, 1.0, 0.625, 0.8073, 0.625, 0.7463, 0.625, 0.75, 0.625, 0.8056, 0.625, 0.8064, 0.625, 0.07616, 0.625, -0.003635, 0.625, 0.0, 0.625, 0.08117, 0.625, 0.07867, 0.625, 0.5474, 0.625, 0.4964, 0.625, 0.5, 0.625, 0.5491, 0.625, 0.5483, 0.625, 0.3155, 0.625, 0.2496, 0.625, 0.25, 0.625, 0.3181, 0.625, 0.3168, 0.625, 0.314, 0.625, 0.2498, 0.625, 0.2496, 0.625, 0.3155, 0.625, 0.3147, 0.625, 0.5487, 0.625, 0.4982, 0.625, 0.4964, 0.625, 0.5474, 0.625, 0.548, 0.625, 0.07558, 0.625, -0.001817, 0.625, -0.003635, 0.625, 0.07616, 0.625, 0.07587, 0.625, 0.8099, 0.625, 0.7482, 0.625, 0.7463, 0.625, 0.8073, 0.625, 0.8086, 0.625, 0.548, 0.625, 0.548, 0.625, 0.5487, 0.625, 0.5487, 0.625, 0.07867, 0.625, 0.07867, 0.625, 0.07616, 0.625, 0.07616, 0.625, 0.3147, 0.625, 0.3147, 0.625, 0.314, 0.625, 0.314, 0.625, 0.8064, 0.625, 0.8064, 0.625, 0.8073, 0.625, 0.8073, 0.625, 0.8125, 0.625, 0.75, 0.625, 0.7482, 0.625, 0.8099, 0.625, 0.8112, 0.625, 0.0625, 0.625, 0.0, 0.625, -0.001817, 0.625, 0.07558, 0.625, 0.06904, 0.625, 0.5625, 0.625, 0.5, 0.625, 0.4982, 0.625, 0.5487, 0.625, 0.5556, 0.625, 0.3125, 0.625, 0.25, 0.625, 0.2498, 0.625, 0.314, 0.625, 0.3132, 0.625, 0.5556, 0.625, 0.5556, 0.625, 0.5625, 0.625, 0.5625, 0.625, 0.07587, 0.625, 0.07587, 0.625, 0.07558, 0.625, 0.07558, 0.625, 0.3132, 0.625, 0.3132, 0.625, 0.3125, 0.625, 0.3125, 0.625, 0.8086, 0.625, 0.8086, 0.625, 0.8099, 0.625, 0.8099, 0.625, 1.004, 0.625, 1.002, 0.625, 0.9367, 0.625, 0.9363, 0.625, 0.9359, 0.625, 1.0, 0.625, 1.004, 0.625, 0.9359, 0.625, 0.9332, 0.625, 0.9306, 0.625, 1.002, 0.625, 1.0, 0.625, 0.9375, 0.625, 0.9371, 0.625, 0.9367, 0.625, 0.1623, 0.625, 0.1623, 0.625, 0.08117, 0.625, 0.08117, 0.625, 0.08117, 0.625, 0.06904, 0.625, 0.06904, 0.625, 0.0625, 0.625, 0.0625, 0.625, 0.8112, 0.625, 0.8112, 0.625, 0.8125, 0.625, 0.8125, 0.625, 0.2496, 0.625, 0.2498, 0.625, 0.2014, 0.625, 0.2021, 0.625, 0.2028, 0.625, 0.25, 0.625, 0.2496, 0.625, 0.2028, 0.625, 0.2045, 0.625, 0.2062, 0.625, 0.2498, 0.625, 0.25, 0.625, 0.1875, 0.625, 0.1944, 0.625, 0.2014, 0.625, 0.1562, 0.625, 0.1562, 0.625, 0.1875, 0.625, 0.1875, 0.625, 0.4062, 0.625, 0.4062, 0.625, 0.4375, 0.625, 0.4375, 0.625, 0.8611, 0.625, 0.8611, 0.625, 0.8056, 0.625, 0.8056, 0.625, 0.8056, 0.625, 0.4964, 0.625, 0.4982, 0.625, 0.4382, 0.625, 0.4385, 0.625, 0.4389, 0.625, 0.5, 0.625, 0.4964, 0.625, 0.4389, 0.625, 0.441, 0.625, 0.4431, 0.625, 0.4982, 0.625, 0.5, 0.625, 0.4375, 0.625, 0.4378, 0.625, 0.4382, 0.625, 0.25, 0.625, 0.25, 0.625, 0.25, 0.625, 0.25, 0.625, 0.5, 0.625, 0.5, 0.625, 0.5, 0.625, 0.5, 0.625, 0.6806, 0.625, 0.6806, 0.625, 0.6737, 0.625, 0.6737, 0.625, 0.7463, 0.625, 0.7482, 0.625, 0.6737, 0.625, 0.673, 0.625, 0.6724, 0.625, 0.75, 0.625, 0.7463, 0.625, 0.6724, 0.625, 0.6733, 0.625, 0.6741, 0.625, 0.7482, 0.625, 0.75, 0.625, 0.6875, 0.625, 0.6806, 0.625, 0.6737, 0.625, 0.09375, 0.625, 0.09375, 0.625, 0.125, 0.625, 0.125, 0.625, 0.4378, 0.625, 0.4378, 0.625, 0.4382, 0.625, 0.4382, 0.625, 0.75, 0.625, 0.75, 0.625, 0.75, 0.625, 0.75, 0.625, 0.9371, 0.625, 0.9375, 0.625, 0.9062, 0.625, 0.1944, 0.625, 0.1875, 0.625, 0.1562, 0.625, 0.4378, 0.625, 0.4375, 0.625, 0.4062, 0.625, 0.6806, 0.625, 0.6875, 0.625, 0.6562, 0.625, 0.6741, 0.625, 0.6733, 0.625, 0.6724, 0.625, 0.5984, 0.625, 0.5982, 0.625, 0.4431, 0.625, 0.441, 0.625, 0.4389, 0.625, 0.3814, 0.625, 0.3862, 0.625, 0.2062, 0.625, 0.2045, 0.625, 0.2028, 0.625, 0.156, 0.625, 0.1623, 0.625, 0.9306, 0.625, 0.9332, 0.625, 0.9359, 0.625, 0.8682, 0.625, 0.8611, 0.625, 0.6724, 0.625, 0.673, 0.625, 0.6737, 0.625, 0.5992, 0.625, 0.5984, 0.625, 0.4389, 0.625, 0.4385, 0.625, 0.4382, 0.625, 0.3782, 0.625, 0.3814, 0.625, 0.2028, 0.625, 0.2021, 0.625, 0.2014, 0.625, 0.153, 0.625, 0.156, 0.625, 0.9359, 0.625, 0.9363, 0.625, 0.9367, 0.625, 0.8716, 0.625, 0.8682, 0.625, 0.8438, 0.625, 0.8125, 0.625, 0.8112, 0.625, 0.8716, 0.625, 0.8099, 0.625, 0.8086, 0.625, 0.8073, 0.625, 0.8682, 0.625, 0.8682, 0.625, 0.8073, 0.625, 0.8064, 0.625, 0.8056, 0.625, 0.8611, 0.625, 0.09375, 0.625, 0.0625, 0.625, 0.06904, 0.625, 0.153, 0.625, 0.07558, 0.625, 0.07587, 0.625, 0.07616, 0.625, 0.156, 0.625, 0.156, 0.625, 0.07616, 0.625, 0.07867, 0.625, 0.08117, 0.625, 0.1623, 0.625, 0.3438, 0.625, 0.3125, 0.625, 0.3132, 0.625, 0.3782, 0.625, 0.314, 0.625, 0.3147, 0.625, 0.3155, 0.625, 0.3814, 0.625, 0.3814, 0.625, 0.3155, 0.625, 0.3168, 0.625, 0.3181, 0.625, 0.3862, 0.625, 0.5938, 0.625, 0.5625, 0.625, 0.5556, 0.625, 0.5992, 0.625, 0.5487, 0.625, 0.548, 0.625, 0.5474, 0.625, 0.5984, 0.625, 0.5984, 0.625, 0.5474, 0.625, 0.5483, 0.625, 0.5491, 0.625, 0.5982, 0.625, 0.5483, 0.625, 0.5483, 0.625, 0.5474, 0.625, 0.5474, 0.625, 0.687, 0.625, 0.687, 0.625, 0.687, 0.625, 0.624, 0.625, 0.624, 0.625, 0.624, 0.625, 0.624, 0.625, 0.562, 0.625, 0.562, 0.625, 0.562, 0.625, 0.0, 0.625, 0.0, 0.625, 0.0, 0.625, 0.0, 0.625, 0.3862, 0.625, 0.3862, 0.625, 0.3181, 0.625, 0.3181, 0.625, 0.3181, 0.625, 0.9363, 0.625, 0.9363, 0.625, 0.9359, 0.625, 0.9359, 0.625, 0.6562, 0.625, 0.6562, 0.625, 0.6875, 0.625, 0.6875, 0.625, 0.2021, 0.625, 0.2021, 0.625, 0.2028, 0.625, 0.2028, 0.625, 0.9332, 0.625, 0.9332, 0.625, 0.9306, 0.625, 0.9306, 0.625, 0.4385, 0.625, 0.4385, 0.625, 0.4389, 0.625, 0.4389, 0.625, 0.2045, 0.625, 0.2045, 0.625, 0.2062, 0.625, 0.2062, 0.625, 0.673, 0.625, 0.673, 0.625, 0.6724, 0.625, 0.6724, 0.625, 0.9371, 0.625, 0.9371, 0.625, 0.9367, 0.625, 0.9367, 0.625, 0.441, 0.625, 0.441, 0.625, 0.4431, 0.625, 0.4431, 0.625, 0.1944, 0.625, 0.1944, 0.625, 0.2014, 0.625, 0.2014, 0.625, 0.6733, 0.625, 0.6733, 0.625, 0.6741, 0.625, 0.6741, 0.625, 0.6724, 0.625, 0.6724, 0.625, 0.6733, 0.625, 0.6733, 0.625, 0.6724, 0.625, 0.6724, 0.625, 0.6733, 0.625, 0.6733, 0.625, 0.6733, 0.625, 0.6733, 0.625, 0.6741, 0.625, 0.6741, 0.625, 0.1875, 0.625, 0.1875, 0.625, 0.1944, 0.625, 0.1944, 0.625, 0.1875, 0.625, 0.1875, 0.625, 0.1944, 0.625, 0.1944, 0.625, 0.1944, 0.625, 0.1944, 0.625, 0.2014, 0.625, 0.2014, 0.625, 0.4389, 0.625, 0.4389, 0.625, 0.441, 0.625, 0.441, 0.625, 0.4389, 0.625, 0.4389, 0.625, 0.441, 0.625, 0.441, 0.625, 0.441, 0.625, 0.441, 0.625, 0.4431, 0.625, 0.4431, 0.625, 0.9375, 0.625, 0.9375, 0.625, 0.9371, 0.625, 0.9371, 0.625, 0.9375, 0.625, 0.9375, 0.625, 0.9371, 0.625, 0.9371, 0.625, 0.9371, 0.625, 0.9371, 0.625, 0.9367, 0.625, 0.9367, 0.625, 0.6737, 0.625, 0.6737, 0.625, 0.673, 0.625, 0.673, 0.625, 0.6737, 0.625, 0.6737, 0.625, 0.673, 0.625, 0.673, 0.625, 0.673, 0.625, 0.673, 0.625, 0.6724, 0.625, 0.6724, 0.625, 0.2028, 0.625, 0.2028, 0.625, 0.2045, 0.625, 0.2045, 0.625, 0.2028, 0.625, 0.2028, 0.625, 0.2045, 0.625, 0.2045, 0.625, 0.2045, 0.625, 0.2045, 0.625, 0.2062, 0.625, 0.2062, 0.625, 0.4382, 0.625, 0.4382, 0.625, 0.4385, 0.625, 0.4385, 0.625, 0.4382, 0.625, 0.4382, 0.625, 0.4385, 0.625, 0.4385, 0.625, 0.4385, 0.625, 0.4385, 0.625, 0.4389, 0.625, 0.4389, 0.625, 0.9359, 0.625, 0.9359, 0.625, 0.9332, 0.625, 0.9332, 0.625, 0.9359, 0.625, 0.9359, 0.625, 0.9332, 0.625, 0.9332, 0.625, 0.9332, 0.625, 0.9332, 0.625, 0.9306, 0.625, 0.9306, 0.625, 0.2014, 0.625, 0.2014, 0.625, 0.2021, 0.625, 0.2021, 0.625, 0.2014, 0.625, 0.2014, 0.625, 0.2021, 0.625, 0.2021, 0.625, 0.2021, 0.625, 0.2021, 0.625, 0.2028, 0.625, 0.2028, 0.625, 0.625, 0.625, 0.625, 0.625, 0.6562, 0.625, 0.6562, 0.625, 0.625, 0.625, 0.625, 0.625, 0.6562, 0.625, 0.6562, 0.625, 0.6562, 0.625, 0.6562, 0.625, 0.6875, 0.625, 0.6875, 0.625, 0.9367, 0.625, 0.9367, 0.625, 0.9363, 0.625, 0.9363, 0.625, 0.9367, 0.625, 0.9367, 0.625, 0.9363, 0.625, 0.9363, 0.625, 0.9363, 0.625, 0.9363, 0.625, 0.9359, 0.625, 0.9359, 0.625, 0.0, 0.625, 0.0, 0.625, 0.0, 0.625, 0.0, 0.625, 0.0, 0.625, 0.0, 0.625, 0.0, 0.625, 0.0, 0.625, 0.0, 0.625, 0.0, 0.625, 0.0, 0.625, 0.0, 0.625, 0.5491, 0.625, 0.5491, 0.625, 0.5483, 0.625, 0.5483, 0.625, 0.5491, 0.625, 0.5491, 0.625, 0.5483, 0.625, 0.5483, 0.625, 0.5483, 0.625, 0.5483, 0.625, 0.5474, 0.625, 0.5474, 0.625, 0.625, 0.625, 0.5938, 0.625, 0.5556, 0.625, 0.5487, 0.625, 0.5992, 0.625, 0.375, 0.625, 0.3438, 0.625, 0.3132, 0.625, 0.314, 0.625, 0.3782, 0.625, 0.125, 0.625, 0.09375, 0.625, 0.06904, 0.625, 0.07558, 0.625, 0.153, 0.625, 0.875, 0.625, 0.8438, 0.625, 0.8112, 0.625, 0.8099, 0.625, 0.8716, 0.625, 0.6737, 0.625, 0.6806, 0.625, 0.6562, 0.625, 0.625, 0.625, 0.5992, 0.625, 0.4382, 0.625, 0.4378, 0.625, 0.4062, 0.625, 0.375, 0.625, 0.3782, 0.625, 0.2014, 0.625, 0.1944, 0.625, 0.1562, 0.625, 0.125, 0.625, 0.153, 0.625, 0.9367, 0.625, 0.9371, 0.625, 0.9062, 0.625, 0.875, 0.625, 0.8716, 0.625, 0.75, 0.625, 0.75, 0.625, 0.75, 0.625, 0.75, 0.625, 0.75, 0.625, 0.75, 0.625, 0.75, 0.625, 0.75, 0.625, 0.75, 0.625, 0.75, 0.625, 0.75, 0.625, 0.75, 0.625, 0.4375, 0.625, 0.4375, 0.625, 0.4378, 0.625, 0.4378, 0.625, 0.4375, 0.625, 0.4375, 0.625, 0.4378, 0.625, 0.4378, 0.625, 0.4378, 0.625, 0.4378, 0.625, 0.4382, 0.625, 0.4382, 0.625, 0.0625, 0.625, 0.0625, 0.625, 0.09375, 0.625, 0.09375, 0.625, 0.0625, 0.625, 0.0625, 0.625, 0.09375, 0.625, 0.09375, 0.625, 0.09375, 0.625, 0.09375, 0.625, 0.125, 0.625, 0.125, 0.625, 0.6875, 0.625, 0.6875, 0.625, 0.6806, 0.625, 0.6806, 0.625, 0.6875, 0.625, 0.6875, 0.625, 0.6806, 0.625, 0.6806, 0.625, 0.6806, 0.625, 0.6806, 0.625, 0.6737, 0.625, 0.6737, 0.625, 0.5, 0.625, 0.5, 0.625, 0.5, 0.625, 0.5, 0.625, 0.5, 0.625, 0.5, 0.625, 0.5, 0.625, 0.5, 0.625, 0.5, 0.625, 0.5, 0.625, 0.5, 0.625, 0.5, 0.625, 0.25, 0.625, 0.25, 0.625, 0.25, 0.625, 0.25, 0.625, 0.25, 0.625, 0.25, 0.625, 0.25, 0.625, 0.25, 0.625, 0.25, 0.625, 0.25, 0.625, 0.25, 0.625, 0.25, 0.625, 0.375, 0.625, 0.375, 0.625, 0.4062, 0.625, 0.4062, 0.625, 0.375, 0.625, 0.375, 0.625, 0.4062, 0.625, 0.4062, 0.625, 0.4062, 0.625, 0.4062, 0.625, 0.4375, 0.625, 0.4375, 0.625, 0.125, 0.625, 0.125, 0.625, 0.1562, 0.625, 0.1562, 0.625, 0.125, 0.625, 0.125, 0.625, 0.1562, 0.625, 0.1562, 0.625, 0.1562, 0.625, 0.1562, 0.625, 0.1875, 0.625, 0.1875, 0.625, 0.8099, 0.625, 0.8099, 0.625, 0.8112, 0.625, 0.8112, 0.625, 0.8099, 0.625, 0.8099, 0.625, 0.8112, 0.625, 0.8112, 0.625, 0.8112, 0.625, 0.8112, 0.625, 0.8125, 0.625, 0.8125, 0.625, 0.07558, 0.625, 0.07558, 0.625, 0.06904, 0.625, 0.06904, 0.625, 0.07558, 0.625, 0.07558, 0.625, 0.06904, 0.625, 0.06904, 0.625, 0.06904, 0.625, 0.06904, 0.625, 0.0625, 0.625, 0.0625, 0.625, 0.8073, 0.625, 0.8073, 0.625, 0.8086, 0.625, 0.8086, 0.625, 0.8073, 0.625, 0.8073, 0.625, 0.8086, 0.625, 0.8086, 0.625, 0.8086, 0.625, 0.8086, 0.625, 0.8099, 0.625, 0.8099, 0.625, 0.314, 0.625, 0.314, 0.625, 0.3132, 0.625, 0.3132, 0.625, 0.314, 0.625, 0.314, 0.625, 0.3132, 0.625, 0.3132, 0.625, 0.3132, 0.625, 0.3132, 0.625, 0.3125, 0.625, 0.3125, 0.625, 0.07616, 0.625, 0.07616, 0.625, 0.07587, 0.625, 0.07587, 0.625, 0.07616, 0.625, 0.07616, 0.625, 0.07587, 0.625, 0.07587, 0.625, 0.07587, 0.625, 0.07587, 0.625, 0.07558, 0.625, 0.07558, 0.625, 0.5487, 0.625, 0.5487, 0.625, 0.5556, 0.625, 0.5556, 0.625, 0.5487, 0.625, 0.5487, 0.625, 0.5556, 0.625, 0.5556, 0.625, 0.5556, 0.625, 0.5556, 0.625, 0.5625, 0.625, 0.5625, 0.625, 0.8056, 0.625, 0.8056, 0.625, 0.8064, 0.625, 0.8064, 0.625, 0.8056, 0.625, 0.8056, 0.625, 0.8064, 0.625, 0.8064, 0.625, 0.8064, 0.625, 0.8064, 0.625, 0.8073, 0.625, 0.8073, 0.625, 0.3155, 0.625, 0.3155, 0.625, 0.3147, 0.625, 0.3147, 0.625, 0.3155, 0.625, 0.3155, 0.625, 0.3147, 0.625, 0.3147, 0.625, 0.3147, 0.625, 0.3147, 0.625, 0.314, 0.625, 0.314, 0.625, 0.08117, 0.625, 0.08117, 0.625, 0.07867, 0.625, 0.07867, 0.625, 0.08117, 0.625, 0.08117, 0.625, 0.07867, 0.625, 0.07867, 0.625, 0.07867, 0.625, 0.07867, 0.625, 0.07616, 0.625, 0.07616, 0.625, 0.5474, 0.625, 0.5474, 0.625, 0.548, 0.625, 0.548, 0.625, 0.5474, 0.625, 0.5474, 0.625, 0.548, 0.625, 0.548, 0.625, 0.548, 0.625, 0.548, 0.625, 0.5487, 0.625, 0.5487, 0.625, 0.3181, 0.625, 0.3181, 0.625, 0.3168, 0.625, 0.3168, 0.625, 0.3181, 0.625, 0.3181, 0.625, 0.3168, 0.625, 0.3168, 0.625, 0.3168, 0.625, 0.3168, 0.625, 0.3155, 0.625, 0.3155])
me_cube_003.use_remesh_fix_poles = True
me_cube_003.use_remesh_preserve_attributes = False
me_cube_003.use_mirror_vertex_groups = False
me_cube_003.update()

# ---- objects
ob_cube_002 = bpy.data.objects.new('Cube.002', me_cube_003)

# ---- transforms, parenting, visibility, modifiers, constraints
ob_cube_002.location = (8.05, 2.102, 0.7505)
ob_cube_002.scale = (0.561, 0.561, 0.561)
ob_cube_002.lineart.crease_threshold = 0.0

# ---- collection membership
col_collection.objects.link(ob_cube_002)

# ---- scene / render settings (as saved in the file)
scene.frame_start = 1; scene.frame_end = 250; scene.frame_set(8)
scene.render.engine = 'BLENDER_EEVEE_NEXT'
scene.cycles.samples = 128
scene.cycles.sampling_pattern = 'TABULATED_SOBOL'
scene.cycles.use_adaptive_sampling = False
scene.cycles.use_light_tree = False
scene.view_settings.view_transform = 'Filmic'
bpy.context.view_layer.update()

# ---- added for rendering (the .blend has no active camera and no usable light): camera, sun
cam_auto = bpy.data.cameras.new('AutoCamera')
cam_auto.lens = 50.0
cam_auto.sensor_width = 36.0
cam_auto.clip_end = 1000.0
ob_auto_camera = bpy.data.objects.new('AutoCamera', cam_auto)
scene.collection.objects.link(ob_auto_camera)
ob_auto_camera.location = (19.5151, -26.7396, 20.6705)
ob_auto_camera.rotation_euler = (1.09748, -7.21219e-08, 0.694738)
scene.camera = ob_auto_camera
light_auto_sun = bpy.data.lights.new('AutoSun', 'SUN')
light_auto_sun.energy = 3.0
light_auto_sun.angle = 0.0523599
ob_auto_sun = bpy.data.objects.new('AutoSun', light_auto_sun)
scene.collection.objects.link(ob_auto_sun)
ob_auto_sun.rotation_euler = (0.872665, 0.174533, 0.523599)
bpy.context.view_layer.update()
